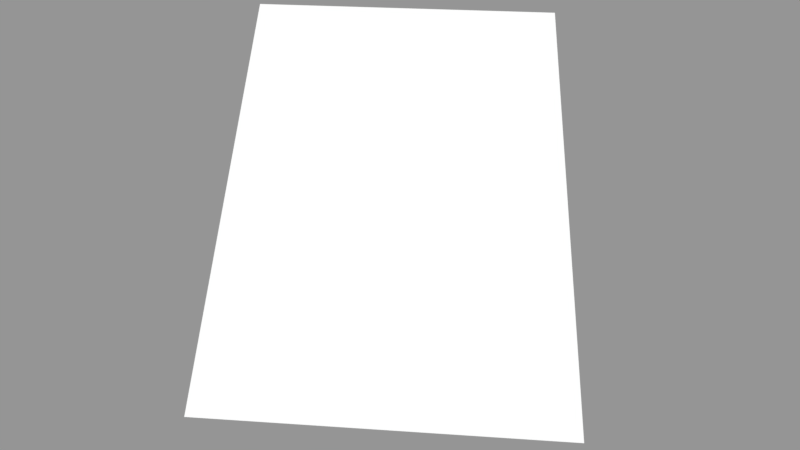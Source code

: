 # Source: Surface047.blend  (saved by Blender 2.79.0; exported with 4.5.12 LTS)
import bpy
from mathutils import Matrix  # noqa: F401  (used for matrix-valued properties, if any)

bpy.ops.wm.read_factory_settings(use_empty=True)
scene = bpy.context.scene
scene.name = 'Scene'

# ---- collections
col_collection_1 = bpy.data.collections.new('Collection 1'); scene.collection.children.link(col_collection_1)

# ---- meshes
me_sphere_052 = bpy.data.meshes.new('Sphere.052')
me_sphere_052.from_pydata([(0.5, -0.5, 0.7071), (0.6533, -0.6533, 0.3827), (0.2706, -0.6533, 0.7071), (0.3536, -0.8536, 0.3827)], [], [(1, 0, 2, 3)])
_ca = me_sphere_052.color_attributes.new('Col', 'BYTE_COLOR', 'CORNER')
_ca.data.foreach_set('color', [1.0, 1.0, 1.0, 1.0, 1.0, 1.0, 1.0, 1.0, 1.0, 1.0, 1.0, 1.0, 1.0, 1.0, 1.0, 1.0])
me_sphere_052.use_remesh_preserve_volume = False
me_sphere_052.use_remesh_preserve_attributes = False
me_sphere_052.use_mirror_vertex_groups = False
me_sphere_052.update()

# ---- objects
ob_surface047 = bpy.data.objects.new('Surface047', me_sphere_052)

# ---- transforms, parenting, visibility, modifiers, constraints
ob_surface047.location = (0.0, 0.0, 0.0)
ob_surface047.scale = (1e+04, 1e+04, 1e+04)
ob_surface047.lineart.crease_threshold = 0.0

# ---- collection membership
col_collection_1.objects.link(ob_surface047)

# ---- scene / render settings (as saved in the file)
scene.frame_start = 1; scene.frame_end = 250; scene.frame_set(1)
scene.render.engine = 'BLENDER_EEVEE_NEXT'
scene.render.resolution_percentage = 50
scene.render.dither_intensity = 0.0
scene.cycles.use_denoising = False
scene.cycles.samples = 128
scene.cycles.sampling_pattern = 'TABULATED_SOBOL'
scene.cycles.use_adaptive_sampling = False
scene.cycles.use_light_tree = False
scene.cycles.blur_glossy = 0.0
scene.cycles.sample_clamp_indirect = 0.0
scene.view_settings.view_transform = 'Standard'
bpy.context.view_layer.update()

# ---- added for rendering (the .blend has no active camera and no usable light): camera, sun + grey world if the file has none
cam_auto = bpy.data.cameras.new('AutoCamera')
cam_auto.lens = 50.0
cam_auto.sensor_width = 36.0
cam_auto.clip_end = 99659.5
ob_auto_camera = bpy.data.objects.new('AutoCamera', cam_auto)
scene.collection.objects.link(ob_auto_camera)
ob_auto_camera.location = (10298.0, -13582.1, 9991.85)
ob_auto_camera.rotation_euler = (1.09748, -7.21219e-08, 0.694738)
scene.camera = ob_auto_camera
light_auto_sun = bpy.data.lights.new('AutoSun', 'SUN')
light_auto_sun.energy = 3.0
light_auto_sun.angle = 0.0523599
ob_auto_sun = bpy.data.objects.new('AutoSun', light_auto_sun)
scene.collection.objects.link(ob_auto_sun)
ob_auto_sun.rotation_euler = (0.872665, 0.174533, 0.523599)
if scene.world is None:
    world_auto = bpy.data.worlds.new('AutoWorld')
    world_auto.color = (0.3, 0.3, 0.3)
    scene.world = world_auto
bpy.context.view_layer.update()
